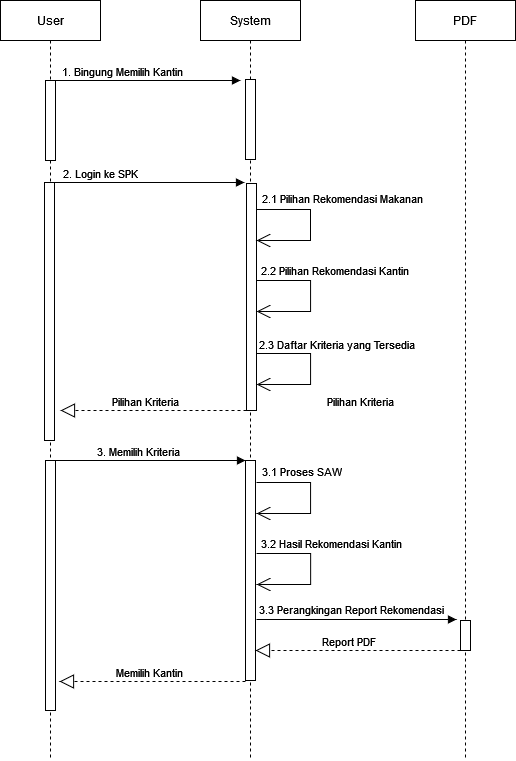

The diagram above was exported from draw.io. Its source (the exported page's mxGraphModel, read from the mxfile embedded in the PNG):
<mxGraphModel dx="782" dy="420" grid="1" gridSize="10" guides="1" tooltips="1" connect="1" arrows="1" fold="1" page="1" pageScale="1" pageWidth="850" pageHeight="1100" math="0" shadow="0">
  <root>
    <mxCell id="0" />
    <mxCell id="1" parent="0" />
    <mxCell id="C_twLV-GJCRYRkZ8HRye-1" value="User" style="shape=umlLifeline;perimeter=lifelinePerimeter;whiteSpace=wrap;html=1;container=1;collapsible=0;recursiveResize=0;outlineConnect=0;" vertex="1" parent="1">
      <mxGeometry x="80" y="40" width="100" height="760" as="geometry" />
    </mxCell>
    <mxCell id="C_twLV-GJCRYRkZ8HRye-5" value="" style="html=1;points=[];perimeter=orthogonalPerimeter;" vertex="1" parent="C_twLV-GJCRYRkZ8HRye-1">
      <mxGeometry x="45" y="80" width="10" height="80" as="geometry" />
    </mxCell>
    <mxCell id="C_twLV-GJCRYRkZ8HRye-8" value="" style="html=1;points=[];perimeter=orthogonalPerimeter;" vertex="1" parent="C_twLV-GJCRYRkZ8HRye-1">
      <mxGeometry x="44" y="182" width="10" height="258" as="geometry" />
    </mxCell>
    <mxCell id="C_twLV-GJCRYRkZ8HRye-9" value="" style="endArrow=block;endFill=1;html=1;edgeStyle=orthogonalEdgeStyle;align=left;verticalAlign=top;rounded=0;" edge="1" parent="C_twLV-GJCRYRkZ8HRye-1">
      <mxGeometry x="-1" relative="1" as="geometry">
        <mxPoint x="44" y="182" as="sourcePoint" />
        <mxPoint x="244" y="182" as="targetPoint" />
      </mxGeometry>
    </mxCell>
    <mxCell id="C_twLV-GJCRYRkZ8HRye-10" value="2. Login ke SPK" style="edgeLabel;resizable=0;html=1;align=left;verticalAlign=bottom;" connectable="0" vertex="1" parent="C_twLV-GJCRYRkZ8HRye-9">
      <mxGeometry x="-1" relative="1" as="geometry">
        <mxPoint x="17" as="offset" />
      </mxGeometry>
    </mxCell>
    <mxCell id="C_twLV-GJCRYRkZ8HRye-22" value="" style="html=1;points=[];perimeter=orthogonalPerimeter;" vertex="1" parent="C_twLV-GJCRYRkZ8HRye-1">
      <mxGeometry x="45" y="460" width="10" height="250" as="geometry" />
    </mxCell>
    <mxCell id="C_twLV-GJCRYRkZ8HRye-2" value="System" style="shape=umlLifeline;perimeter=lifelinePerimeter;whiteSpace=wrap;html=1;container=1;collapsible=0;recursiveResize=0;outlineConnect=0;" vertex="1" parent="1">
      <mxGeometry x="280" y="40" width="100" height="760" as="geometry" />
    </mxCell>
    <mxCell id="C_twLV-GJCRYRkZ8HRye-11" value="" style="html=1;points=[];perimeter=orthogonalPerimeter;" vertex="1" parent="C_twLV-GJCRYRkZ8HRye-2">
      <mxGeometry x="45" y="79" width="10" height="80" as="geometry" />
    </mxCell>
    <mxCell id="C_twLV-GJCRYRkZ8HRye-21" value="&amp;nbsp;&amp;nbsp;&amp;nbsp;&amp;nbsp;&amp;nbsp;&amp;nbsp;&amp;nbsp;&amp;nbsp;&amp;nbsp; Pilihan Kriteria" style="edgeLabel;resizable=0;html=1;align=left;verticalAlign=bottom;" connectable="0" vertex="1" parent="C_twLV-GJCRYRkZ8HRye-2">
      <mxGeometry x="-120" y="410" as="geometry" />
    </mxCell>
    <mxCell id="C_twLV-GJCRYRkZ8HRye-25" value="" style="html=1;points=[];perimeter=orthogonalPerimeter;" vertex="1" parent="C_twLV-GJCRYRkZ8HRye-2">
      <mxGeometry x="45" y="460" width="10" height="220" as="geometry" />
    </mxCell>
    <mxCell id="C_twLV-GJCRYRkZ8HRye-26" value="" style="endArrow=block;dashed=1;endFill=0;endSize=12;html=1;rounded=0;" edge="1" parent="C_twLV-GJCRYRkZ8HRye-2">
      <mxGeometry width="160" relative="1" as="geometry">
        <mxPoint x="45" y="681" as="sourcePoint" />
        <mxPoint x="-141" y="681" as="targetPoint" />
      </mxGeometry>
    </mxCell>
    <mxCell id="C_twLV-GJCRYRkZ8HRye-6" value="" style="endArrow=block;endFill=1;html=1;edgeStyle=orthogonalEdgeStyle;align=left;verticalAlign=top;rounded=0;" edge="1" parent="1">
      <mxGeometry x="-1" relative="1" as="geometry">
        <mxPoint x="130" y="120" as="sourcePoint" />
        <mxPoint x="320" y="120" as="targetPoint" />
      </mxGeometry>
    </mxCell>
    <mxCell id="C_twLV-GJCRYRkZ8HRye-7" value="1. Bingung Memilih Kantin" style="edgeLabel;resizable=0;html=1;align=left;verticalAlign=bottom;" connectable="0" vertex="1" parent="C_twLV-GJCRYRkZ8HRye-6">
      <mxGeometry x="-1" relative="1" as="geometry">
        <mxPoint x="10" as="offset" />
      </mxGeometry>
    </mxCell>
    <mxCell id="C_twLV-GJCRYRkZ8HRye-12" value="" style="html=1;points=[];perimeter=orthogonalPerimeter;" vertex="1" parent="1">
      <mxGeometry x="326" y="223" width="10" height="227" as="geometry" />
    </mxCell>
    <mxCell id="C_twLV-GJCRYRkZ8HRye-13" value="" style="endArrow=open;endFill=1;endSize=12;html=1;rounded=0;" edge="1" parent="1">
      <mxGeometry width="160" relative="1" as="geometry">
        <mxPoint x="335.92857142857144" y="249" as="sourcePoint" />
        <mxPoint x="336" y="280" as="targetPoint" />
        <Array as="points">
          <mxPoint x="366" y="249" />
          <mxPoint x="390" y="249" />
          <mxPoint x="390" y="280" />
        </Array>
      </mxGeometry>
    </mxCell>
    <mxCell id="C_twLV-GJCRYRkZ8HRye-14" value="2.1 Pilihan Rekomendasi Makanan" style="edgeLabel;resizable=0;html=1;align=left;verticalAlign=bottom;" connectable="0" vertex="1" parent="1">
      <mxGeometry x="340" y="247" as="geometry" />
    </mxCell>
    <mxCell id="C_twLV-GJCRYRkZ8HRye-15" value="" style="endArrow=open;endFill=1;endSize=12;html=1;rounded=0;" edge="1" parent="1">
      <mxGeometry width="160" relative="1" as="geometry">
        <mxPoint x="335.99857142857144" y="320" as="sourcePoint" />
        <mxPoint x="336.07" y="351" as="targetPoint" />
        <Array as="points">
          <mxPoint x="366.07" y="320" />
          <mxPoint x="390.07" y="320" />
          <mxPoint x="390.07" y="351" />
        </Array>
      </mxGeometry>
    </mxCell>
    <mxCell id="C_twLV-GJCRYRkZ8HRye-16" value="2.2 Pilihan Rekomendasi Kantin" style="edgeLabel;resizable=0;html=1;align=left;verticalAlign=bottom;" connectable="0" vertex="1" parent="1">
      <mxGeometry x="339" y="318.5" as="geometry" />
    </mxCell>
    <mxCell id="C_twLV-GJCRYRkZ8HRye-17" value="" style="endArrow=open;endFill=1;endSize=12;html=1;rounded=0;" edge="1" parent="1">
      <mxGeometry width="160" relative="1" as="geometry">
        <mxPoint x="335.9985714285715" y="393" as="sourcePoint" />
        <mxPoint x="336.06999999999994" y="424" as="targetPoint" />
        <Array as="points">
          <mxPoint x="366.07" y="393" />
          <mxPoint x="390.07" y="393" />
          <mxPoint x="390.07" y="424" />
        </Array>
      </mxGeometry>
    </mxCell>
    <mxCell id="C_twLV-GJCRYRkZ8HRye-18" value="2.3 Daftar Kriteria yang Tersedia" style="edgeLabel;resizable=0;html=1;align=left;verticalAlign=bottom;" connectable="0" vertex="1" parent="1">
      <mxGeometry x="337" y="392.5" as="geometry" />
    </mxCell>
    <mxCell id="C_twLV-GJCRYRkZ8HRye-20" value="" style="endArrow=block;dashed=1;endFill=0;endSize=12;html=1;rounded=0;" edge="1" parent="1">
      <mxGeometry width="160" relative="1" as="geometry">
        <mxPoint x="326" y="450" as="sourcePoint" />
        <mxPoint x="140" y="450" as="targetPoint" />
      </mxGeometry>
    </mxCell>
    <mxCell id="C_twLV-GJCRYRkZ8HRye-23" value="" style="endArrow=block;endFill=1;html=1;edgeStyle=orthogonalEdgeStyle;align=left;verticalAlign=top;rounded=0;" edge="1" parent="1">
      <mxGeometry x="-1" relative="1" as="geometry">
        <mxPoint x="125" y="500" as="sourcePoint" />
        <mxPoint x="325" y="500" as="targetPoint" />
      </mxGeometry>
    </mxCell>
    <mxCell id="C_twLV-GJCRYRkZ8HRye-24" value="3. Memilih Kriteria" style="edgeLabel;resizable=0;html=1;align=left;verticalAlign=bottom;" connectable="0" vertex="1" parent="C_twLV-GJCRYRkZ8HRye-23">
      <mxGeometry x="-1" relative="1" as="geometry">
        <mxPoint x="50" as="offset" />
      </mxGeometry>
    </mxCell>
    <mxCell id="C_twLV-GJCRYRkZ8HRye-33" value="" style="endArrow=open;endFill=1;endSize=12;html=1;rounded=0;" edge="1" parent="1">
      <mxGeometry width="160" relative="1" as="geometry">
        <mxPoint x="335.99857142857155" y="522" as="sourcePoint" />
        <mxPoint x="336.07" y="553" as="targetPoint" />
        <Array as="points">
          <mxPoint x="366.07" y="522" />
          <mxPoint x="390.07" y="522" />
          <mxPoint x="390.07" y="553" />
        </Array>
      </mxGeometry>
    </mxCell>
    <mxCell id="C_twLV-GJCRYRkZ8HRye-34" value="3.1 Proses SAW" style="edgeLabel;resizable=0;html=1;align=left;verticalAlign=bottom;" connectable="0" vertex="1" parent="1">
      <mxGeometry x="340.07" y="520" as="geometry" />
    </mxCell>
    <mxCell id="C_twLV-GJCRYRkZ8HRye-35" value="" style="endArrow=open;endFill=1;endSize=12;html=1;rounded=0;" edge="1" parent="1">
      <mxGeometry width="160" relative="1" as="geometry">
        <mxPoint x="336.0685714285715" y="593" as="sourcePoint" />
        <mxPoint x="336.13999999999993" y="624" as="targetPoint" />
        <Array as="points">
          <mxPoint x="366.14" y="593" />
          <mxPoint x="390.14" y="593" />
          <mxPoint x="390.14" y="624" />
        </Array>
      </mxGeometry>
    </mxCell>
    <mxCell id="C_twLV-GJCRYRkZ8HRye-36" value="3.2 Hasil Rekomendasi Kantin" style="edgeLabel;resizable=0;html=1;align=left;verticalAlign=bottom;" connectable="0" vertex="1" parent="1">
      <mxGeometry x="339.07" y="591.5" as="geometry" />
    </mxCell>
    <mxCell id="C_twLV-GJCRYRkZ8HRye-38" value="3.3 Perangkingan Report Rekomendasi" style="edgeLabel;resizable=0;html=1;align=left;verticalAlign=bottom;" connectable="0" vertex="1" parent="1">
      <mxGeometry x="337.07" y="657.5" as="geometry" />
    </mxCell>
    <mxCell id="C_twLV-GJCRYRkZ8HRye-41" value="Memilih Kantin" style="edgeLabel;resizable=0;html=1;align=left;verticalAlign=bottom;" connectable="0" vertex="1" parent="1">
      <mxGeometry x="194" y="721" as="geometry" />
    </mxCell>
    <mxCell id="C_twLV-GJCRYRkZ8HRye-42" value="PDF" style="shape=umlLifeline;perimeter=lifelinePerimeter;whiteSpace=wrap;html=1;container=1;collapsible=0;recursiveResize=0;outlineConnect=0;" vertex="1" parent="1">
      <mxGeometry x="495" y="40" width="100" height="760" as="geometry" />
    </mxCell>
    <mxCell id="C_twLV-GJCRYRkZ8HRye-44" value="&amp;nbsp;&amp;nbsp;&amp;nbsp;&amp;nbsp;&amp;nbsp;&amp;nbsp;&amp;nbsp;&amp;nbsp;&amp;nbsp; Pilihan Kriteria" style="edgeLabel;resizable=0;html=1;align=left;verticalAlign=bottom;" connectable="0" vertex="1" parent="C_twLV-GJCRYRkZ8HRye-42">
      <mxGeometry x="-120" y="410" as="geometry" />
    </mxCell>
    <mxCell id="C_twLV-GJCRYRkZ8HRye-45" value="" style="html=1;points=[];perimeter=orthogonalPerimeter;" vertex="1" parent="C_twLV-GJCRYRkZ8HRye-42">
      <mxGeometry x="45" y="620" width="10" height="30" as="geometry" />
    </mxCell>
    <mxCell id="C_twLV-GJCRYRkZ8HRye-46" value="" style="endArrow=block;dashed=1;endFill=0;endSize=12;html=1;rounded=0;" edge="1" parent="C_twLV-GJCRYRkZ8HRye-42" target="C_twLV-GJCRYRkZ8HRye-25">
      <mxGeometry width="160" relative="1" as="geometry">
        <mxPoint x="45" y="650" as="sourcePoint" />
        <mxPoint x="-141" y="650" as="targetPoint" />
      </mxGeometry>
    </mxCell>
    <mxCell id="C_twLV-GJCRYRkZ8HRye-47" value="" style="endArrow=block;endFill=1;html=1;edgeStyle=orthogonalEdgeStyle;align=left;verticalAlign=top;rounded=0;" edge="1" parent="1">
      <mxGeometry x="-1" relative="1" as="geometry">
        <mxPoint x="336" y="659" as="sourcePoint" />
        <mxPoint x="536" y="659" as="targetPoint" />
      </mxGeometry>
    </mxCell>
    <mxCell id="C_twLV-GJCRYRkZ8HRye-49" value="Report PDF" style="edgeLabel;resizable=0;html=1;align=left;verticalAlign=bottom;" connectable="0" vertex="1" parent="1">
      <mxGeometry x="400" y="690" as="geometry" />
    </mxCell>
  </root>
</mxGraphModel>